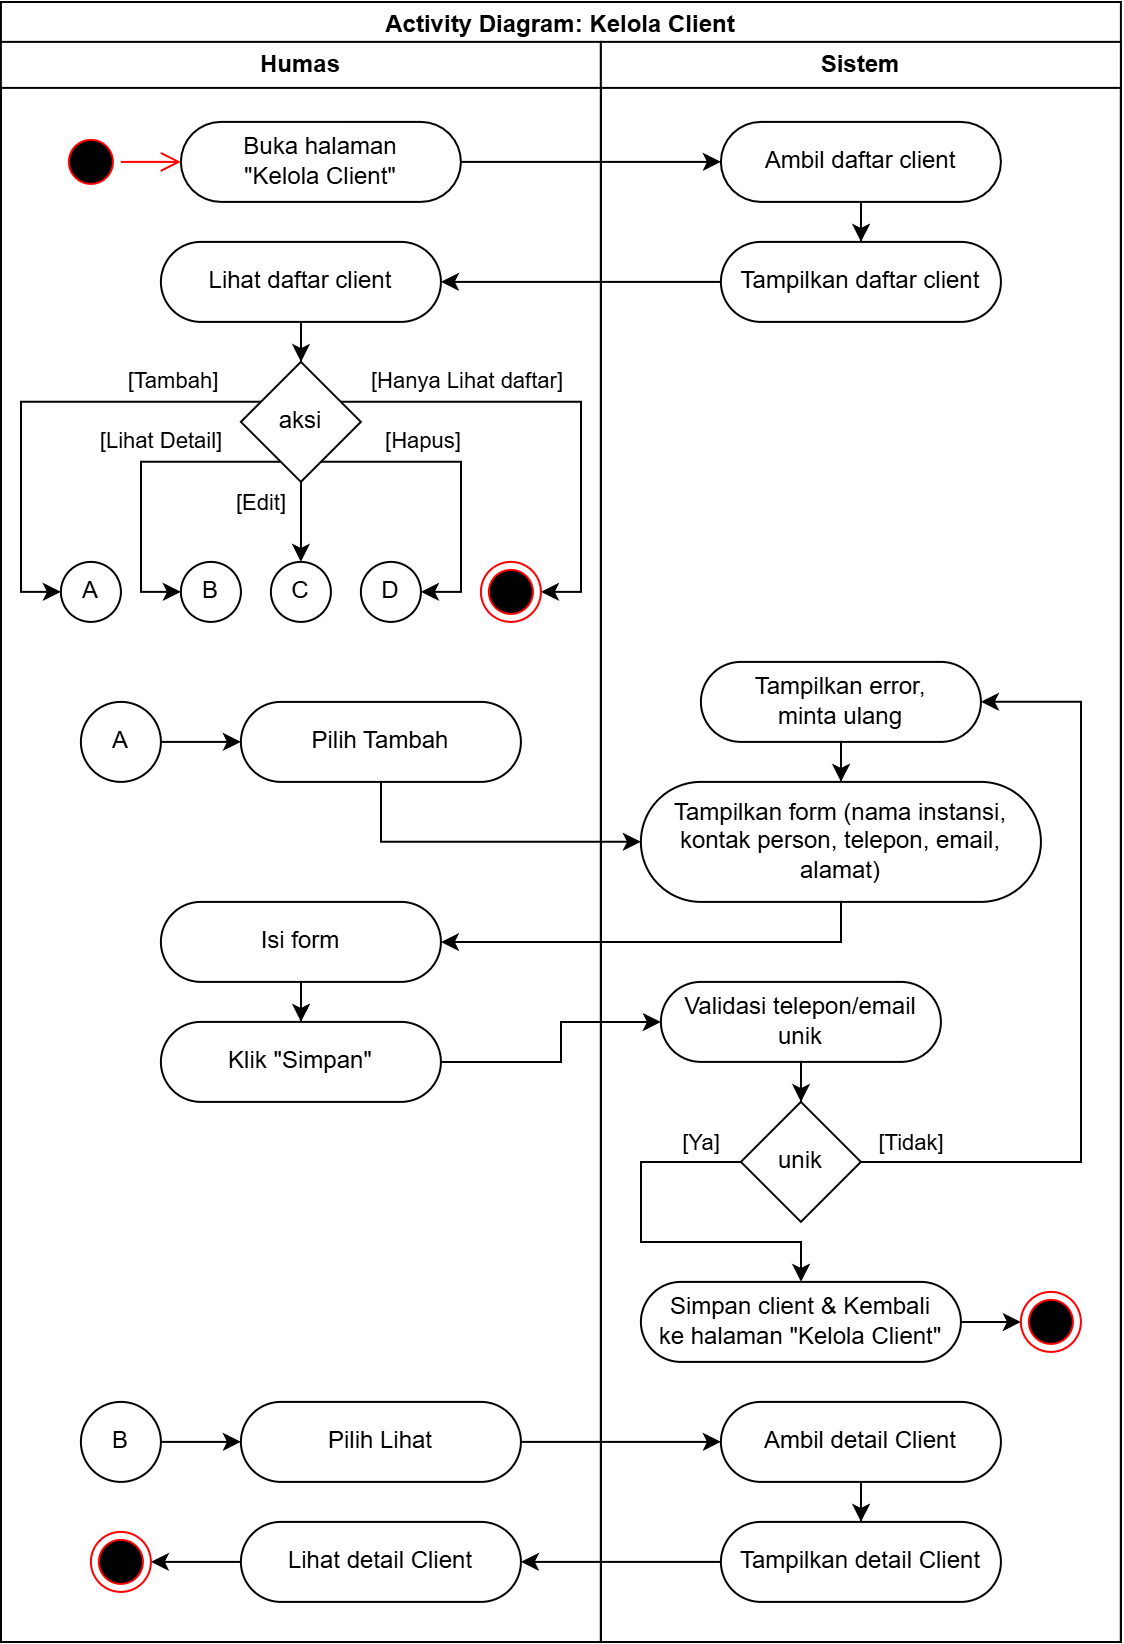

The diagram above was exported from draw.io. Its source (the exported page's mxGraphModel, read from the mxfile embedded in the PNG):
<mxGraphModel dx="2121" dy="1979" grid="1" gridSize="10" guides="1" tooltips="1" connect="1" arrows="1" fold="1" page="1" pageScale="1" pageWidth="850" pageHeight="1100" math="0" shadow="0">
  <root>
    <mxCell id="0" />
    <mxCell id="1" parent="0" />
    <mxCell id="2" parent="1" style="swimlane;whiteSpace=wrap;html=1;" value="Activity Diagram: Kelola Client" vertex="1">
      <mxGeometry height="820" width="560" x="1800" y="-480" as="geometry">
        <mxRectangle height="30" width="170" x="750" y="600" as="alternateBounds" />
      </mxGeometry>
    </mxCell>
    <mxCell id="3" parent="2" style="swimlane;whiteSpace=wrap;html=1;" value="Humas" vertex="1">
      <mxGeometry height="800" width="300" y="20" as="geometry" />
    </mxCell>
    <mxCell id="4" parent="3" style="rounded=1;whiteSpace=wrap;html=1;arcSize=50;" value="Buka halaman&lt;div&gt;&quot;Kelola Client&quot;&lt;/div&gt;" vertex="1">
      <mxGeometry height="40" width="140" x="90" y="40" as="geometry" />
    </mxCell>
    <mxCell id="5" parent="3" style="ellipse;html=1;shape=startState;fillColor=#000000;strokeColor=#ff0000;" value="" vertex="1">
      <mxGeometry height="30" width="30" x="30" y="45" as="geometry" />
    </mxCell>
    <mxCell id="6" edge="1" parent="3" source="5" style="edgeStyle=orthogonalEdgeStyle;html=1;verticalAlign=bottom;endArrow=open;endSize=8;strokeColor=#ff0000;rounded=0;" target="4" value="">
      <mxGeometry relative="1" as="geometry">
        <mxPoint x="140" y="80" as="targetPoint" />
      </mxGeometry>
    </mxCell>
    <mxCell id="7" edge="1" parent="3" source="8" style="edgeStyle=orthogonalEdgeStyle;rounded=0;orthogonalLoop=1;jettySize=auto;html=1;" target="20" value="">
      <mxGeometry relative="1" as="geometry">
        <mxPoint x="150.0000000000001" y="160" as="targetPoint" />
      </mxGeometry>
    </mxCell>
    <mxCell id="8" parent="3" style="rounded=1;whiteSpace=wrap;html=1;arcSize=50;" value="Lihat daftar client" vertex="1">
      <mxGeometry height="40" width="140" x="80" y="100" as="geometry" />
    </mxCell>
    <mxCell id="9" parent="3" style="rounded=1;whiteSpace=wrap;html=1;arcSize=50;" value="Pilih Tambah" vertex="1">
      <mxGeometry height="40" width="140" x="120" y="330" as="geometry" />
    </mxCell>
    <mxCell id="10" edge="1" parent="3" source="11" style="edgeStyle=orthogonalEdgeStyle;rounded=0;orthogonalLoop=1;jettySize=auto;html=1;" target="9">
      <mxGeometry relative="1" as="geometry" />
    </mxCell>
    <mxCell id="11" parent="3" style="ellipse;whiteSpace=wrap;html=1;rounded=1;arcSize=0;" value="A" vertex="1">
      <mxGeometry height="40" width="40" x="40" y="330" as="geometry" />
    </mxCell>
    <mxCell id="12" edge="1" parent="3" source="13" style="edgeStyle=orthogonalEdgeStyle;rounded=0;orthogonalLoop=1;jettySize=auto;html=1;" target="14" value="">
      <mxGeometry relative="1" as="geometry" />
    </mxCell>
    <mxCell id="13" parent="3" style="rounded=1;whiteSpace=wrap;html=1;arcSize=50;" value="Isi form" vertex="1">
      <mxGeometry height="40" width="140" x="80" y="430" as="geometry" />
    </mxCell>
    <mxCell id="14" parent="3" style="rounded=1;whiteSpace=wrap;html=1;arcSize=50;" value="Klik &quot;Simpan&quot;" vertex="1">
      <mxGeometry height="40" width="140" x="80" y="490" as="geometry" />
    </mxCell>
    <mxCell id="15" edge="1" parent="3" source="20" style="edgeStyle=orthogonalEdgeStyle;rounded=0;orthogonalLoop=1;jettySize=auto;html=1;" target="21" value="[Tambah]">
      <mxGeometry relative="1" x="-0.6251" y="-10" as="geometry">
        <mxPoint as="offset" />
        <Array as="points">
          <mxPoint x="10" y="180" />
          <mxPoint x="10" y="275" />
        </Array>
      </mxGeometry>
    </mxCell>
    <mxCell id="16" edge="1" parent="3" source="20" style="edgeStyle=orthogonalEdgeStyle;rounded=0;orthogonalLoop=1;jettySize=auto;html=1;" target="25" value="[Hanya Lihat daftar]">
      <mxGeometry relative="1" x="-0.4595" y="10" as="geometry">
        <mxPoint as="offset" />
        <Array as="points">
          <mxPoint x="290" y="180" />
          <mxPoint x="290" y="275" />
        </Array>
        <mxPoint x="275" y="260" as="targetPoint" />
      </mxGeometry>
    </mxCell>
    <mxCell id="17" edge="1" parent="3" source="20" style="edgeStyle=orthogonalEdgeStyle;rounded=0;orthogonalLoop=1;jettySize=auto;html=1;" target="23" value="[Hapus]">
      <mxGeometry relative="1" x="-0.3548" y="10" as="geometry">
        <mxPoint as="offset" />
        <Array as="points">
          <mxPoint x="230" y="210" />
          <mxPoint x="230" y="275" />
        </Array>
      </mxGeometry>
    </mxCell>
    <mxCell id="18" edge="1" parent="3" source="20" style="edgeStyle=orthogonalEdgeStyle;rounded=0;orthogonalLoop=1;jettySize=auto;html=1;" target="22" value="[Lihat Detail]">
      <mxGeometry relative="1" x="-0.2258" y="-10" as="geometry">
        <mxPoint as="offset" />
        <Array as="points">
          <mxPoint x="70" y="210" />
          <mxPoint x="70" y="275" />
        </Array>
      </mxGeometry>
    </mxCell>
    <mxCell id="19" edge="1" parent="3" source="20" style="edgeStyle=orthogonalEdgeStyle;rounded=0;orthogonalLoop=1;jettySize=auto;html=1;" target="24" value="[Edit]">
      <mxGeometry relative="1" x="-0.5" y="-20" as="geometry">
        <mxPoint as="offset" />
        <Array as="points">
          <mxPoint x="150" y="240" />
          <mxPoint x="150" y="240" />
        </Array>
      </mxGeometry>
    </mxCell>
    <mxCell id="20" parent="3" style="rhombus;whiteSpace=wrap;html=1;rounded=1;arcSize=0;" value="aksi" vertex="1">
      <mxGeometry height="60" width="60" x="120" y="160" as="geometry" />
    </mxCell>
    <mxCell id="21" parent="3" style="ellipse;whiteSpace=wrap;html=1;rounded=1;arcSize=0;" value="A" vertex="1">
      <mxGeometry height="30" width="30" x="30" y="260" as="geometry" />
    </mxCell>
    <mxCell id="22" parent="3" style="ellipse;whiteSpace=wrap;html=1;rounded=1;arcSize=0;" value="B" vertex="1">
      <mxGeometry height="30" width="30" x="90" y="260" as="geometry" />
    </mxCell>
    <mxCell id="23" parent="3" style="ellipse;whiteSpace=wrap;html=1;rounded=1;arcSize=0;" value="D" vertex="1">
      <mxGeometry height="30" width="30" x="180" y="260" as="geometry" />
    </mxCell>
    <mxCell id="24" parent="3" style="ellipse;whiteSpace=wrap;html=1;rounded=1;arcSize=0;" value="C" vertex="1">
      <mxGeometry height="30" width="30" x="135" y="260" as="geometry" />
    </mxCell>
    <mxCell id="25" parent="3" style="ellipse;html=1;shape=endState;fillColor=#000000;strokeColor=#ff0000;" value="" vertex="1">
      <mxGeometry height="30" width="30" x="240" y="260" as="geometry" />
    </mxCell>
    <mxCell id="26" parent="3" style="rounded=1;whiteSpace=wrap;html=1;arcSize=50;" value="Pilih Lihat" vertex="1">
      <mxGeometry height="40" width="140" x="120" y="680" as="geometry" />
    </mxCell>
    <mxCell id="27" edge="1" parent="3" source="28" style="edgeStyle=orthogonalEdgeStyle;rounded=0;orthogonalLoop=1;jettySize=auto;html=1;" target="26">
      <mxGeometry relative="1" as="geometry" />
    </mxCell>
    <mxCell id="28" parent="3" style="ellipse;whiteSpace=wrap;html=1;rounded=1;arcSize=0;" value="B" vertex="1">
      <mxGeometry height="40" width="40" x="40" y="680" as="geometry" />
    </mxCell>
    <mxCell id="29" edge="1" parent="3" source="30" style="edgeStyle=orthogonalEdgeStyle;rounded=0;orthogonalLoop=1;jettySize=auto;html=1;" target="31" value="">
      <mxGeometry relative="1" as="geometry" />
    </mxCell>
    <mxCell id="30" parent="3" style="rounded=1;whiteSpace=wrap;html=1;arcSize=50;" value="Lihat detail Client" vertex="1">
      <mxGeometry height="40" width="140" x="120" y="740" as="geometry" />
    </mxCell>
    <mxCell id="31" parent="3" style="ellipse;html=1;shape=endState;fillColor=#000000;strokeColor=#ff0000;" value="" vertex="1">
      <mxGeometry height="30" width="30" x="45" y="745" as="geometry" />
    </mxCell>
    <mxCell id="32" parent="2" style="swimlane;whiteSpace=wrap;html=1;" value="Sistem" vertex="1">
      <mxGeometry height="800" width="260" x="300" y="20" as="geometry" />
    </mxCell>
    <mxCell id="33" edge="1" parent="32" source="34" style="edgeStyle=orthogonalEdgeStyle;rounded=0;orthogonalLoop=1;jettySize=auto;html=1;" target="46">
      <mxGeometry relative="1" as="geometry" />
    </mxCell>
    <mxCell id="34" parent="32" style="rounded=1;whiteSpace=wrap;html=1;arcSize=50;" value="Ambil daftar client" vertex="1">
      <mxGeometry height="40" width="140" x="60" y="40" as="geometry" />
    </mxCell>
    <mxCell id="35" parent="32" style="rounded=1;whiteSpace=wrap;html=1;arcSize=50;" value="Tampilkan form (nama instansi, kontak person, telepon, email, alamat)" vertex="1">
      <mxGeometry height="60" width="200" x="20" y="370" as="geometry" />
    </mxCell>
    <mxCell id="36" edge="1" parent="32" source="37" style="edgeStyle=orthogonalEdgeStyle;rounded=0;orthogonalLoop=1;jettySize=auto;html=1;" target="40" value="">
      <mxGeometry relative="1" as="geometry" />
    </mxCell>
    <mxCell id="37" parent="32" style="rounded=1;whiteSpace=wrap;html=1;arcSize=50;" value="Validasi telepon/email unik" vertex="1">
      <mxGeometry height="40" width="140" x="30" y="470" as="geometry" />
    </mxCell>
    <mxCell id="38" edge="1" parent="32" source="40" style="edgeStyle=orthogonalEdgeStyle;rounded=0;orthogonalLoop=1;jettySize=auto;html=1;" target="42" value="[Ya]">
      <mxGeometry relative="1" x="-0.7895" y="-10" as="geometry">
        <mxPoint as="offset" />
        <Array as="points">
          <mxPoint x="20" y="560" />
          <mxPoint x="20" y="600" />
          <mxPoint x="100" y="600" />
        </Array>
      </mxGeometry>
    </mxCell>
    <mxCell id="39" edge="1" parent="32" source="40" style="edgeStyle=orthogonalEdgeStyle;rounded=0;orthogonalLoop=1;jettySize=auto;html=1;" target="44" value="[Tidak]">
      <mxGeometry relative="1" x="-0.8707" y="10" as="geometry">
        <mxPoint as="offset" />
        <Array as="points">
          <mxPoint x="240" y="560" />
          <mxPoint x="240" y="330" />
        </Array>
      </mxGeometry>
    </mxCell>
    <mxCell id="40" parent="32" style="rhombus;whiteSpace=wrap;html=1;rounded=1;arcSize=0;" value="unik" vertex="1">
      <mxGeometry height="60" width="60" x="70" y="530" as="geometry" />
    </mxCell>
    <mxCell id="41" edge="1" parent="32" source="42" style="edgeStyle=orthogonalEdgeStyle;rounded=0;orthogonalLoop=1;jettySize=auto;html=1;" target="45" value="">
      <mxGeometry relative="1" as="geometry" />
    </mxCell>
    <mxCell id="42" parent="32" style="rounded=1;whiteSpace=wrap;html=1;arcSize=50;" value="Simpan client&amp;nbsp;&amp;amp;&amp;nbsp;&lt;span style=&quot;background-color: transparent; color: light-dark(rgb(0, 0, 0), rgb(255, 255, 255));&quot;&gt;Kembali&lt;/span&gt;&lt;div&gt;&lt;span style=&quot;background-color: transparent; color: light-dark(rgb(0, 0, 0), rgb(255, 255, 255));&quot;&gt;ke halaman&amp;nbsp;&lt;/span&gt;&lt;span style=&quot;background-color: transparent; color: light-dark(rgb(0, 0, 0), rgb(255, 255, 255));&quot;&gt;&quot;&lt;/span&gt;Kelola Client&lt;span style=&quot;background-color: transparent; color: light-dark(rgb(0, 0, 0), rgb(255, 255, 255));&quot;&gt;&quot;&lt;/span&gt;&lt;/div&gt;" vertex="1">
      <mxGeometry height="40" width="160" x="20" y="620" as="geometry" />
    </mxCell>
    <mxCell id="43" edge="1" parent="32" source="44" style="edgeStyle=orthogonalEdgeStyle;rounded=0;orthogonalLoop=1;jettySize=auto;html=1;" target="35" value="">
      <mxGeometry relative="1" as="geometry" />
    </mxCell>
    <mxCell id="44" parent="32" style="rounded=1;whiteSpace=wrap;html=1;arcSize=50;" value="Tampilkan error,&lt;div&gt;minta ulang&lt;/div&gt;" vertex="1">
      <mxGeometry height="40" width="140" x="50" y="310" as="geometry" />
    </mxCell>
    <mxCell id="45" parent="32" style="ellipse;html=1;shape=endState;fillColor=#000000;strokeColor=#ff0000;" value="" vertex="1">
      <mxGeometry height="30" width="30" x="210" y="625" as="geometry" />
    </mxCell>
    <mxCell id="46" parent="32" style="rounded=1;whiteSpace=wrap;html=1;arcSize=50;" value="Tampilkan daftar client" vertex="1">
      <mxGeometry height="40" width="140" x="60" y="100" as="geometry" />
    </mxCell>
    <mxCell id="47" edge="1" parent="32" source="48" style="edgeStyle=orthogonalEdgeStyle;rounded=0;orthogonalLoop=1;jettySize=auto;html=1;" target="49">
      <mxGeometry relative="1" as="geometry" />
    </mxCell>
    <mxCell id="48" parent="32" style="rounded=1;whiteSpace=wrap;html=1;arcSize=50;" value="Ambil detail Client" vertex="1">
      <mxGeometry height="40" width="140" x="60" y="680" as="geometry" />
    </mxCell>
    <mxCell id="49" parent="32" style="rounded=1;whiteSpace=wrap;html=1;arcSize=50;" value="Tampilkan detail Client" vertex="1">
      <mxGeometry height="40" width="140" x="60" y="740" as="geometry" />
    </mxCell>
    <mxCell id="50" edge="1" parent="2" source="4" style="edgeStyle=orthogonalEdgeStyle;rounded=0;orthogonalLoop=1;jettySize=auto;html=1;" target="34">
      <mxGeometry relative="1" as="geometry">
        <Array as="points">
          <mxPoint x="220" y="80" />
          <mxPoint x="220" y="80" />
        </Array>
      </mxGeometry>
    </mxCell>
    <mxCell id="51" edge="1" parent="2" source="9" style="edgeStyle=orthogonalEdgeStyle;rounded=0;orthogonalLoop=1;jettySize=auto;html=1;" target="35">
      <mxGeometry relative="1" as="geometry">
        <Array as="points">
          <mxPoint x="190" y="420" />
        </Array>
      </mxGeometry>
    </mxCell>
    <mxCell id="52" edge="1" parent="2" source="35" style="edgeStyle=orthogonalEdgeStyle;rounded=0;orthogonalLoop=1;jettySize=auto;html=1;" target="13">
      <mxGeometry relative="1" as="geometry">
        <Array as="points">
          <mxPoint x="420" y="470" />
        </Array>
      </mxGeometry>
    </mxCell>
    <mxCell id="53" edge="1" parent="2" source="14" style="edgeStyle=orthogonalEdgeStyle;rounded=0;orthogonalLoop=1;jettySize=auto;html=1;" target="37">
      <mxGeometry relative="1" as="geometry">
        <Array as="points">
          <mxPoint x="280" y="530" />
          <mxPoint x="280" y="510" />
        </Array>
      </mxGeometry>
    </mxCell>
    <mxCell id="54" edge="1" parent="2" source="46" style="edgeStyle=orthogonalEdgeStyle;rounded=0;orthogonalLoop=1;jettySize=auto;html=1;" target="8">
      <mxGeometry relative="1" as="geometry" />
    </mxCell>
    <mxCell id="55" edge="1" parent="2" source="26" style="edgeStyle=orthogonalEdgeStyle;rounded=0;orthogonalLoop=1;jettySize=auto;html=1;" target="48">
      <mxGeometry relative="1" as="geometry" />
    </mxCell>
    <mxCell id="56" edge="1" parent="2" source="49" style="edgeStyle=orthogonalEdgeStyle;rounded=0;orthogonalLoop=1;jettySize=auto;html=1;" target="30">
      <mxGeometry relative="1" as="geometry" />
    </mxCell>
  </root>
</mxGraphModel>